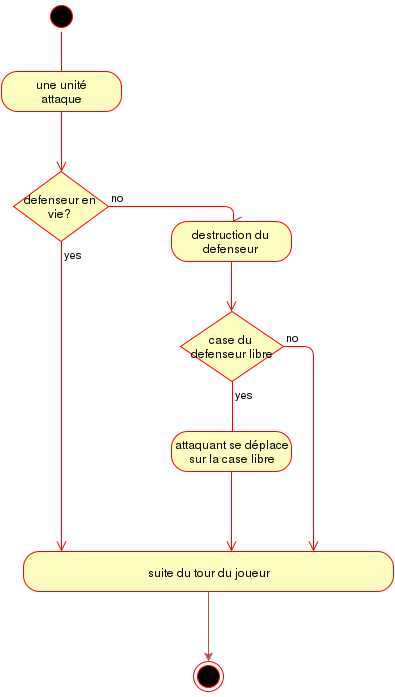

The diagram above was exported from draw.io. Its source (the exported page's mxGraphModel, read from the mxfile embedded in the PNG):
<mxGraphModel dx="880" dy="458" grid="1" gridSize="10" guides="1" tooltips="1" connect="1" arrows="1" fold="1" page="1" pageScale="1" pageWidth="826" pageHeight="1169" background="#ffffff" math="0">
  <root>
    <mxCell id="0" />
    <mxCell id="1" parent="0" />
    <mxCell id="7b10346647416083-1" value="" style="ellipse;html=1;shape=startState;fillColor=#000000;strokeColor=#ff0000;" vertex="1" parent="1">
      <mxGeometry x="83" y="30" width="30" height="30" as="geometry" />
    </mxCell>
    <mxCell id="7b10346647416083-2" value="" style="edgeStyle=orthogonalEdgeStyle;html=1;verticalAlign=bottom;endArrow=open;endSize=8;strokeColor=#ff0000;" edge="1" parent="1" source="7b10346647416083-1">
      <mxGeometry relative="1" as="geometry">
        <mxPoint x="98" y="120" as="targetPoint" />
      </mxGeometry>
    </mxCell>
    <mxCell id="7b10346647416083-4" value="&lt;div&gt;une unité&lt;/div&gt;&lt;div&gt;attaque&lt;/div&gt;" style="rounded=1;whiteSpace=wrap;html=1;arcSize=40;fillColor=#ffffc0;strokeColor=#ff0000;" vertex="1" parent="1">
      <mxGeometry x="38" y="100" width="120" height="40" as="geometry" />
    </mxCell>
    <mxCell id="7b10346647416083-5" value="" style="edgeStyle=orthogonalEdgeStyle;html=1;verticalAlign=bottom;endArrow=open;endSize=8;strokeColor=#ff0000;" edge="1" parent="1" source="7b10346647416083-7">
      <mxGeometry relative="1" as="geometry">
        <mxPoint x="110" y="220" as="targetPoint" />
        <Array as="points">
          <mxPoint x="110" y="210" />
        </Array>
      </mxGeometry>
    </mxCell>
    <mxCell id="7b10346647416083-8" value="no" style="edgeStyle=orthogonalEdgeStyle;html=1;align=left;verticalAlign=bottom;endArrow=open;endSize=8;strokeColor=#ff0000;entryX=0.5;entryY=0;" edge="1" parent="1" source="7b10346647416083-7" target="7b10346647416083-24">
      <mxGeometry x="-1" relative="1" as="geometry">
        <mxPoint x="280" y="240" as="targetPoint" />
        <Array as="points">
          <mxPoint x="270" y="235" />
          <mxPoint x="270" y="250" />
        </Array>
      </mxGeometry>
    </mxCell>
    <mxCell id="7b10346647416083-9" value="yes" style="edgeStyle=orthogonalEdgeStyle;html=1;align=left;verticalAlign=top;endArrow=open;endSize=8;strokeColor=#ff0000;entryX=0.103;entryY=0;entryPerimeter=0;" edge="1" parent="1" source="7b10346647416083-7" target="7b10346647416083-38">
      <mxGeometry x="-1" relative="1" as="geometry">
        <mxPoint x="98" y="570" as="targetPoint" />
        <Array as="points" />
      </mxGeometry>
    </mxCell>
    <mxCell id="7b10346647416083-7" value="defenseur en vie?" style="rhombus;whiteSpace=wrap;html=1;fillColor=#ffffc0;strokeColor=#ff0000;" vertex="1" parent="1">
      <mxGeometry x="50" y="200" width="95" height="70" as="geometry" />
    </mxCell>
    <mxCell id="7b10346647416083-10" value="" style="edgeStyle=orthogonalEdgeStyle;html=1;verticalAlign=bottom;endArrow=open;endSize=8;strokeColor=#ff0000;" edge="1" parent="1" source="7b10346647416083-4" target="7b10346647416083-7">
      <mxGeometry relative="1" as="geometry">
        <mxPoint x="110" y="220" as="targetPoint" />
        <mxPoint x="110" y="130" as="sourcePoint" />
        <Array as="points">
          <mxPoint x="98" y="150" />
          <mxPoint x="98" y="150" />
        </Array>
      </mxGeometry>
    </mxCell>
    <mxCell id="7b10346647416083-24" value="destruction du defenseur" style="rounded=1;whiteSpace=wrap;html=1;arcSize=40;fillColor=#ffffc0;strokeColor=#ff0000;" vertex="1" parent="1">
      <mxGeometry x="208" y="250" width="120" height="40" as="geometry" />
    </mxCell>
    <mxCell id="7b10346647416083-25" value="" style="edgeStyle=orthogonalEdgeStyle;html=1;verticalAlign=bottom;endArrow=open;endSize=8;strokeColor=#ff0000;" edge="1" parent="1" source="7b10346647416083-24">
      <mxGeometry relative="1" as="geometry">
        <mxPoint x="268" y="340" as="targetPoint" />
        <Array as="points">
          <mxPoint x="268" y="340" />
        </Array>
      </mxGeometry>
    </mxCell>
    <mxCell id="7b10346647416083-26" value="case du&amp;nbsp;&lt;div&gt;defenseur libre&lt;/div&gt;" style="rhombus;whiteSpace=wrap;html=1;fillColor=#ffffc0;strokeColor=#ff0000;" vertex="1" parent="1">
      <mxGeometry x="217" y="340" width="103" height="70" as="geometry" />
    </mxCell>
    <mxCell id="7b10346647416083-27" value="no" style="edgeStyle=orthogonalEdgeStyle;html=1;align=left;verticalAlign=bottom;endArrow=open;endSize=8;strokeColor=#ff0000;" edge="1" parent="1" source="7b10346647416083-26">
      <mxGeometry x="-1" relative="1" as="geometry">
        <mxPoint x="350" y="580" as="targetPoint" />
      </mxGeometry>
    </mxCell>
    <mxCell id="7b10346647416083-28" value="yes" style="edgeStyle=orthogonalEdgeStyle;html=1;align=left;verticalAlign=top;endArrow=open;endSize=8;strokeColor=#ff0000;" edge="1" parent="1" source="7b10346647416083-26">
      <mxGeometry x="-1" relative="1" as="geometry">
        <mxPoint x="280" y="470" as="targetPoint" />
        <Array as="points">
          <mxPoint x="269" y="470" />
        </Array>
      </mxGeometry>
    </mxCell>
    <mxCell id="7b10346647416083-29" value="attaquant se déplace&lt;div&gt;sur la case libre&lt;/div&gt;" style="rounded=1;whiteSpace=wrap;html=1;arcSize=40;fillColor=#ffffc0;strokeColor=#ff0000;" vertex="1" parent="1">
      <mxGeometry x="208" y="460" width="120" height="40" as="geometry" />
    </mxCell>
    <mxCell id="7b10346647416083-30" value="" style="edgeStyle=orthogonalEdgeStyle;html=1;verticalAlign=bottom;endArrow=open;endSize=8;strokeColor=#ff0000;" edge="1" parent="1" source="7b10346647416083-29">
      <mxGeometry relative="1" as="geometry">
        <mxPoint x="268" y="580" as="targetPoint" />
        <Array as="points">
          <mxPoint x="268" y="560" />
        </Array>
      </mxGeometry>
    </mxCell>
    <mxCell id="7b10346647416083-38" value="suite du tour du joueur" style="rounded=1;whiteSpace=wrap;html=1;arcSize=40;fillColor=#ffffc0;strokeColor=#ff0000;" vertex="1" parent="1">
      <mxGeometry x="60" y="580" width="370" height="40" as="geometry" />
    </mxCell>
    <mxCell id="7b10346647416083-6" value="" style="ellipse;html=1;shape=endState;fillColor=#000000;strokeColor=#ff0000;" vertex="1" parent="1">
      <mxGeometry x="230" y="690" width="30" height="30" as="geometry" />
    </mxCell>
    <mxCell id="7b10346647416083-47" value="" style="edgeStyle=orthogonalEdgeStyle;rounded=0;html=1;plain-red" edge="1" parent="1" source="7b10346647416083-38" target="7b10346647416083-6">
      <mxGeometry relative="1" as="geometry">
        <mxPoint x="245" y="620" as="sourcePoint" />
        <mxPoint x="245" y="720" as="targetPoint" />
      </mxGeometry>
    </mxCell>
    <mxCell id="7b10346647416083-48" style="edgeStyle=orthogonalEdgeStyle;rounded=0;html=1;exitX=1;exitY=1;entryX=1;entryY=1;" edge="1" parent="1" source="7b10346647416083-6" target="7b10346647416083-6">
      <mxGeometry relative="1" as="geometry" />
    </mxCell>
  </root>
</mxGraphModel>